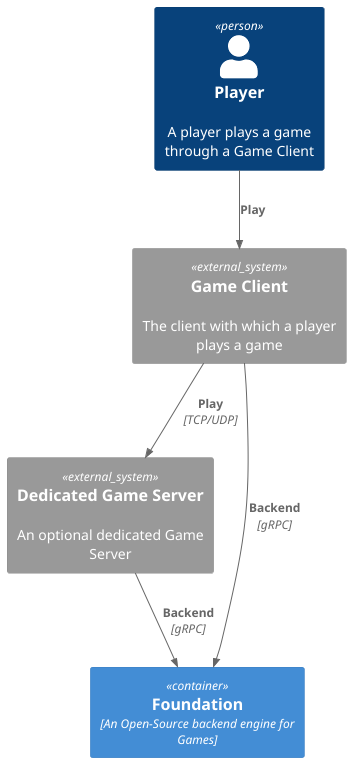

The diagram above was rendered by PlantUML. Its source (embedded in the PNG):
@startuml
!include  https://raw.githubusercontent.com/plantuml-stdlib/C4-PlantUML/master/C4_Container.puml

Person(player, "Player", "A player plays a game through a Game Client")
System_Ext(gameClient, "Game Client", "The client with which a player plays a game")
System_Ext(gameServer, "Dedicated Game Server", "An optional dedicated Game Server")
Container(foundation, "Foundation", "An Open-Source backend engine for Games")

Rel(player, gameClient, "Play")
Rel(gameClient, foundation, "Backend", "gRPC")
Rel(gameClient, gameServer, "Play", "TCP/UDP")
Rel(gameServer, foundation, "Backend", "gRPC")

@enduml